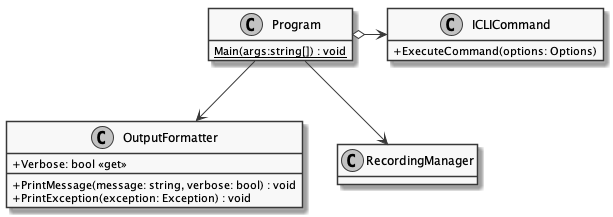

The diagram above was rendered by PlantUML. Its source (embedded in the PNG):
@startuml Program
skinparam monochrome true
skinparam classAttributeIconSize 0
hide empty fields

class Program {
    {static} Main(args:string[]) : void
}

class ICLICommand {
    + ExecuteCommand(options: Options)
}

class OutputFormatter {
    + Verbose: bool <<get>>

    + PrintMessage(message: string, verbose: bool) : void
    + PrintException(exception: Exception) : void
}

Program o-> ICLICommand
Program --> OutputFormatter
Program --> RecordingManager
@enduml